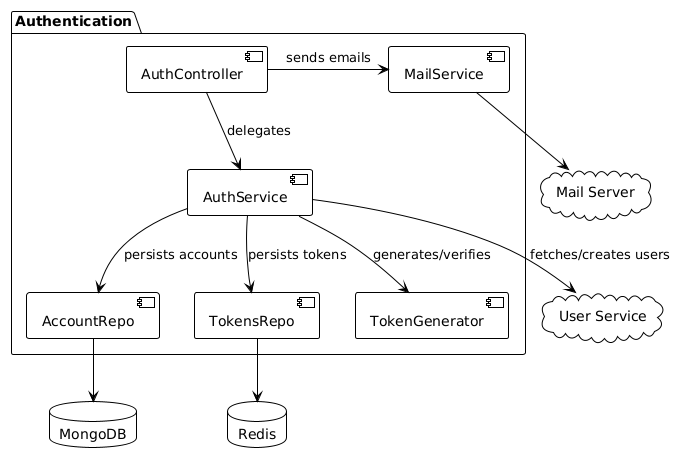

The diagram above was rendered by PlantUML. Its source (embedded in the PNG):
@startuml
!theme plain

package "Authentication" {
  [AuthController] 
  [AuthService]
  [AccountRepo]
  [TokensRepo]
  [TokenGenerator]
  [MailService]
}

database "MongoDB" as Mongo
database "Redis" as Redis
cloud "User Service" as UserService
cloud "Mail Server" as MailServer

[AuthController] --> [AuthService] : delegates
[AuthController] -> [MailService] : sends emails
[AuthService] --> [AccountRepo] : persists accounts
[AuthService] --> [TokensRepo] : persists tokens
[AuthService] --> [TokenGenerator] : generates/verifies
[AuthService] --> UserService : fetches/creates users

[AccountRepo] --> Mongo
[TokensRepo] --> Redis 

[MailService] --> MailServer
@enduml